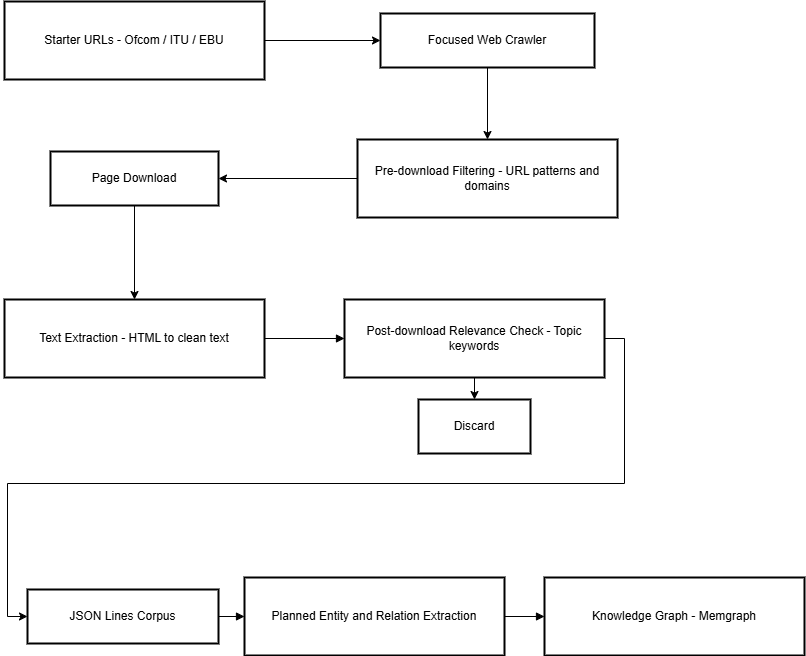

The diagram above was exported from draw.io. Its source (the exported page's mxGraphModel, read from the mxfile embedded in the PNG):
<mxGraphModel dx="1830" dy="894" grid="1" gridSize="10" guides="1" tooltips="1" connect="1" arrows="1" fold="1" page="1" pageScale="1" pageWidth="850" pageHeight="1100" math="0" shadow="0">
  <root>
    <mxCell id="0" />
    <mxCell id="1" parent="0" />
    <mxCell id="oSoZ_B5MBLNhOmMvEW3q-21" edge="1" parent="1" source="oSoZ_B5MBLNhOmMvEW3q-1" style="edgeStyle=orthogonalEdgeStyle;rounded=0;orthogonalLoop=1;jettySize=auto;html=1;" target="oSoZ_B5MBLNhOmMvEW3q-2" value="">
      <mxGeometry relative="1" as="geometry" />
    </mxCell>
    <mxCell id="oSoZ_B5MBLNhOmMvEW3q-1" parent="1" style="whiteSpace=wrap;strokeWidth=2;" value="Starter URLs - Ofcom / ITU / EBU" vertex="1">
      <mxGeometry height="78" width="260" x="20" y="72" as="geometry" />
    </mxCell>
    <mxCell id="oSoZ_B5MBLNhOmMvEW3q-22" edge="1" parent="1" source="oSoZ_B5MBLNhOmMvEW3q-2" style="edgeStyle=orthogonalEdgeStyle;rounded=0;orthogonalLoop=1;jettySize=auto;html=1;" target="oSoZ_B5MBLNhOmMvEW3q-3" value="">
      <mxGeometry relative="1" as="geometry" />
    </mxCell>
    <mxCell id="oSoZ_B5MBLNhOmMvEW3q-2" parent="1" style="whiteSpace=wrap;strokeWidth=2;" value="Focused Web Crawler" vertex="1">
      <mxGeometry height="54" width="214" x="396" y="84" as="geometry" />
    </mxCell>
    <mxCell id="oSoZ_B5MBLNhOmMvEW3q-23" edge="1" parent="1" source="oSoZ_B5MBLNhOmMvEW3q-3" style="edgeStyle=orthogonalEdgeStyle;rounded=0;orthogonalLoop=1;jettySize=auto;html=1;" target="oSoZ_B5MBLNhOmMvEW3q-4" value="">
      <mxGeometry relative="1" as="geometry" />
    </mxCell>
    <mxCell id="oSoZ_B5MBLNhOmMvEW3q-3" parent="1" style="whiteSpace=wrap;strokeWidth=2;" value="Pre-download Filtering - URL patterns and domains" vertex="1">
      <mxGeometry height="78" width="260" x="373" y="210" as="geometry" />
    </mxCell>
    <mxCell id="oSoZ_B5MBLNhOmMvEW3q-24" edge="1" parent="1" source="oSoZ_B5MBLNhOmMvEW3q-4" style="edgeStyle=orthogonalEdgeStyle;rounded=0;orthogonalLoop=1;jettySize=auto;html=1;" target="oSoZ_B5MBLNhOmMvEW3q-5" value="">
      <mxGeometry relative="1" as="geometry" />
    </mxCell>
    <mxCell id="oSoZ_B5MBLNhOmMvEW3q-4" parent="1" style="whiteSpace=wrap;strokeWidth=2;" value="Page Download" vertex="1">
      <mxGeometry height="54" width="168" x="66" y="222" as="geometry" />
    </mxCell>
    <mxCell id="oSoZ_B5MBLNhOmMvEW3q-5" parent="1" style="whiteSpace=wrap;strokeWidth=2;" value="Text Extraction - HTML to clean text" vertex="1">
      <mxGeometry height="78" width="260" x="20" y="370" as="geometry" />
    </mxCell>
    <mxCell id="oSoZ_B5MBLNhOmMvEW3q-25" edge="1" parent="1" source="oSoZ_B5MBLNhOmMvEW3q-6" style="edgeStyle=orthogonalEdgeStyle;rounded=0;orthogonalLoop=1;jettySize=auto;html=1;" target="oSoZ_B5MBLNhOmMvEW3q-8" value="">
      <mxGeometry relative="1" as="geometry" />
    </mxCell>
    <mxCell id="oSoZ_B5MBLNhOmMvEW3q-27" edge="1" parent="1" source="oSoZ_B5MBLNhOmMvEW3q-6" style="edgeStyle=orthogonalEdgeStyle;rounded=0;orthogonalLoop=1;jettySize=auto;html=1;exitX=1;exitY=0.5;exitDx=0;exitDy=0;entryX=0;entryY=0.5;entryDx=0;entryDy=0;" target="oSoZ_B5MBLNhOmMvEW3q-7">
      <mxGeometry relative="1" as="geometry" />
    </mxCell>
    <mxCell id="oSoZ_B5MBLNhOmMvEW3q-6" parent="1" style="whiteSpace=wrap;strokeWidth=2;" value="Post-download Relevance Check - Topic keywords" vertex="1">
      <mxGeometry height="78" width="260" x="360" y="370" as="geometry" />
    </mxCell>
    <mxCell id="oSoZ_B5MBLNhOmMvEW3q-7" parent="1" style="whiteSpace=wrap;strokeWidth=2;" value="JSON Lines Corpus" vertex="1">
      <mxGeometry height="54" width="191" x="43" y="660" as="geometry" />
    </mxCell>
    <mxCell id="oSoZ_B5MBLNhOmMvEW3q-8" parent="1" style="whiteSpace=wrap;strokeWidth=2;" value="Discard" vertex="1">
      <mxGeometry height="54" width="112" x="434" y="470" as="geometry" />
    </mxCell>
    <mxCell id="oSoZ_B5MBLNhOmMvEW3q-9" parent="1" style="whiteSpace=wrap;strokeWidth=2;" value="Planned Entity and Relation Extraction" vertex="1">
      <mxGeometry height="78" width="260" x="260" y="648" as="geometry" />
    </mxCell>
    <mxCell id="oSoZ_B5MBLNhOmMvEW3q-10" parent="1" style="whiteSpace=wrap;strokeWidth=2;" value="Knowledge Graph - Memgraph" vertex="1">
      <mxGeometry height="78" width="260" x="560" y="648" as="geometry" />
    </mxCell>
    <mxCell id="oSoZ_B5MBLNhOmMvEW3q-15" edge="1" parent="1" source="oSoZ_B5MBLNhOmMvEW3q-5" style="curved=1;startArrow=none;endArrow=block;exitX=1;exitY=0.5;entryX=0;entryY=0.5;rounded=0;" target="oSoZ_B5MBLNhOmMvEW3q-6" value="">
      <mxGeometry relative="1" as="geometry">
        <Array as="points" />
      </mxGeometry>
    </mxCell>
    <mxCell id="oSoZ_B5MBLNhOmMvEW3q-18" edge="1" parent="1" source="oSoZ_B5MBLNhOmMvEW3q-7" style="curved=1;startArrow=none;endArrow=block;exitX=1;exitY=0.5;entryX=0;entryY=0.5;rounded=0;" target="oSoZ_B5MBLNhOmMvEW3q-9" value="">
      <mxGeometry relative="1" as="geometry">
        <Array as="points" />
      </mxGeometry>
    </mxCell>
    <mxCell id="oSoZ_B5MBLNhOmMvEW3q-19" edge="1" parent="1" source="oSoZ_B5MBLNhOmMvEW3q-9" style="curved=1;startArrow=none;endArrow=block;exitX=1;exitY=0.5;entryX=0;entryY=0.5;rounded=0;" target="oSoZ_B5MBLNhOmMvEW3q-10" value="">
      <mxGeometry relative="1" as="geometry">
        <Array as="points" />
      </mxGeometry>
    </mxCell>
  </root>
</mxGraphModel>